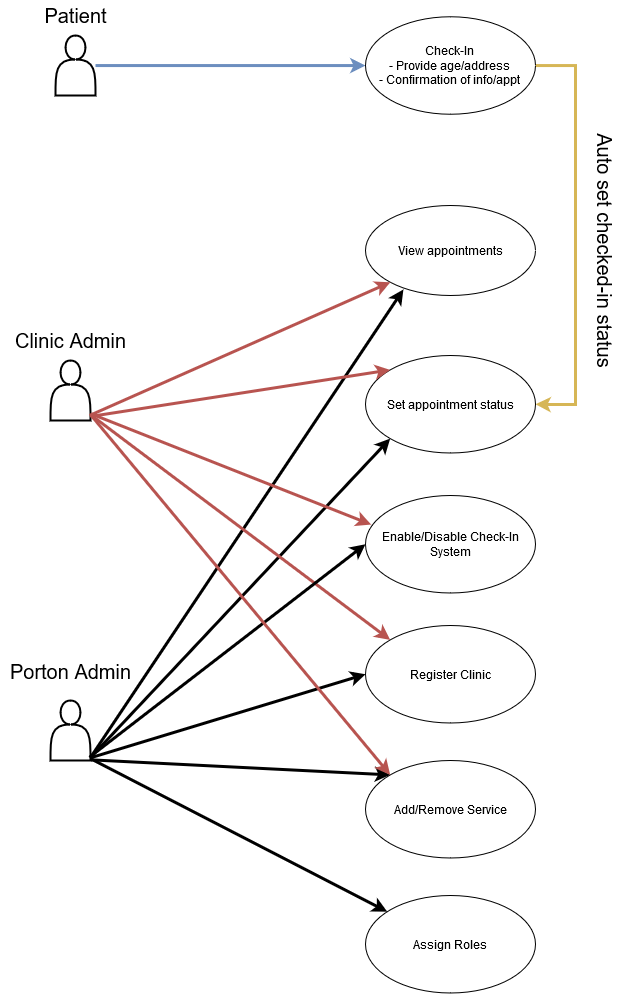

The diagram above was exported from draw.io. Its source (the exported page's mxGraphModel, read from the mxfile embedded in the PNG):
<mxGraphModel dx="1224" dy="1093" grid="1" gridSize="10" guides="1" tooltips="1" connect="1" arrows="1" fold="1" page="1" pageScale="1" pageWidth="850" pageHeight="1100" math="0" shadow="0">
  <root>
    <mxCell id="0" />
    <mxCell id="1" parent="0" />
    <mxCell id="l-VryBCnG564da9Ibi7o-1" value="" style="shape=actor;whiteSpace=wrap;html=1;strokeWidth=2;" vertex="1" parent="1">
      <mxGeometry x="105" y="425" width="40" height="60" as="geometry" />
    </mxCell>
    <mxCell id="l-VryBCnG564da9Ibi7o-13" style="edgeStyle=orthogonalEdgeStyle;rounded=0;orthogonalLoop=1;jettySize=auto;html=1;fillColor=#dae8fc;strokeColor=#6c8ebf;strokeWidth=3;" edge="1" parent="1" source="l-VryBCnG564da9Ibi7o-2" target="l-VryBCnG564da9Ibi7o-10">
      <mxGeometry relative="1" as="geometry" />
    </mxCell>
    <mxCell id="l-VryBCnG564da9Ibi7o-2" value="" style="shape=actor;whiteSpace=wrap;html=1;strokeWidth=2;" vertex="1" parent="1">
      <mxGeometry x="110" y="100" width="40" height="60" as="geometry" />
    </mxCell>
    <mxCell id="l-VryBCnG564da9Ibi7o-4" value="" style="shape=actor;whiteSpace=wrap;html=1;strokeWidth=2;" vertex="1" parent="1">
      <mxGeometry x="105" y="765" width="40" height="60" as="geometry" />
    </mxCell>
    <mxCell id="l-VryBCnG564da9Ibi7o-7" value="Clinic Admin" style="text;html=1;resizable=0;autosize=1;align=center;verticalAlign=middle;points=[];fillColor=none;strokeColor=none;rounded=0;fontSize=20;" vertex="1" parent="1">
      <mxGeometry x="60" y="390" width="130" height="30" as="geometry" />
    </mxCell>
    <mxCell id="l-VryBCnG564da9Ibi7o-8" value="Patient" style="text;html=1;resizable=0;autosize=1;align=center;verticalAlign=middle;points=[];fillColor=none;strokeColor=none;rounded=0;fontSize=20;" vertex="1" parent="1">
      <mxGeometry x="90" y="65" width="80" height="30" as="geometry" />
    </mxCell>
    <mxCell id="l-VryBCnG564da9Ibi7o-22" value="" style="edgeStyle=orthogonalEdgeStyle;rounded=0;orthogonalLoop=1;jettySize=auto;html=1;entryX=1;entryY=0.5;entryDx=0;entryDy=0;fillColor=#fff2cc;strokeColor=#d6b656;strokeWidth=3;" edge="1" parent="1" source="l-VryBCnG564da9Ibi7o-10" target="l-VryBCnG564da9Ibi7o-18">
      <mxGeometry relative="1" as="geometry">
        <mxPoint x="660" y="490" as="targetPoint" />
        <Array as="points">
          <mxPoint x="630" y="130" />
          <mxPoint x="630" y="469" />
          <mxPoint x="600" y="469" />
        </Array>
      </mxGeometry>
    </mxCell>
    <mxCell id="l-VryBCnG564da9Ibi7o-10" value="&lt;div&gt;Check-In&lt;/div&gt;&lt;div&gt;- Provide age/address&lt;/div&gt;&lt;div&gt;- Confirmation of info/appt&lt;br&gt;&lt;/div&gt;" style="ellipse;whiteSpace=wrap;html=1;align=center;" vertex="1" parent="1">
      <mxGeometry x="420" y="81.25" width="170" height="97.5" as="geometry" />
    </mxCell>
    <mxCell id="l-VryBCnG564da9Ibi7o-14" value="View appointments" style="ellipse;whiteSpace=wrap;html=1;align=center;" vertex="1" parent="1">
      <mxGeometry x="420" y="270" width="170" height="90" as="geometry" />
    </mxCell>
    <mxCell id="l-VryBCnG564da9Ibi7o-18" value="Set appointment status" style="ellipse;whiteSpace=wrap;html=1;align=center;" vertex="1" parent="1">
      <mxGeometry x="420" y="420" width="170" height="97.5" as="geometry" />
    </mxCell>
    <mxCell id="l-VryBCnG564da9Ibi7o-23" value="Register Clinic" style="ellipse;whiteSpace=wrap;html=1;align=center;" vertex="1" parent="1">
      <mxGeometry x="420" y="690" width="170" height="97.5" as="geometry" />
    </mxCell>
    <mxCell id="l-VryBCnG564da9Ibi7o-28" value="" style="endArrow=classic;html=1;exitX=1.025;exitY=0.933;exitDx=0;exitDy=0;entryX=0;entryY=1;entryDx=0;entryDy=0;exitPerimeter=0;strokeWidth=3;" edge="1" parent="1" source="l-VryBCnG564da9Ibi7o-4" target="l-VryBCnG564da9Ibi7o-18">
      <mxGeometry width="50" height="50" relative="1" as="geometry">
        <mxPoint x="400" y="560" as="sourcePoint" />
        <mxPoint x="450" y="510" as="targetPoint" />
      </mxGeometry>
    </mxCell>
    <mxCell id="l-VryBCnG564da9Ibi7o-29" value="" style="endArrow=classic;html=1;exitX=1;exitY=0.95;exitDx=0;exitDy=0;exitPerimeter=0;entryX=0.223;entryY=0.933;entryDx=0;entryDy=0;entryPerimeter=0;strokeWidth=3;" edge="1" parent="1" source="l-VryBCnG564da9Ibi7o-4" target="l-VryBCnG564da9Ibi7o-14">
      <mxGeometry width="50" height="50" relative="1" as="geometry">
        <mxPoint x="400" y="560" as="sourcePoint" />
        <mxPoint x="450" y="510" as="targetPoint" />
      </mxGeometry>
    </mxCell>
    <mxCell id="l-VryBCnG564da9Ibi7o-30" value="" style="endArrow=classic;html=1;entryX=0;entryY=0;entryDx=0;entryDy=0;fillColor=#f8cecc;strokeColor=#b85450;strokeWidth=3;exitX=1.009;exitY=0.907;exitDx=0;exitDy=0;exitPerimeter=0;" edge="1" parent="1" source="l-VryBCnG564da9Ibi7o-1" target="l-VryBCnG564da9Ibi7o-23">
      <mxGeometry width="50" height="50" relative="1" as="geometry">
        <mxPoint x="400" y="560" as="sourcePoint" />
        <mxPoint x="450" y="510" as="targetPoint" />
      </mxGeometry>
    </mxCell>
    <mxCell id="l-VryBCnG564da9Ibi7o-31" value="" style="endArrow=classic;html=1;entryX=0;entryY=1;entryDx=0;entryDy=0;fillColor=#f8cecc;strokeColor=#b85450;strokeWidth=3;exitX=0.975;exitY=0.917;exitDx=0;exitDy=0;exitPerimeter=0;" edge="1" parent="1" source="l-VryBCnG564da9Ibi7o-1" target="l-VryBCnG564da9Ibi7o-14">
      <mxGeometry width="50" height="50" relative="1" as="geometry">
        <mxPoint x="150" y="440" as="sourcePoint" />
        <mxPoint x="364.64466094067257" y="611.6312626584707" as="targetPoint" />
      </mxGeometry>
    </mxCell>
    <mxCell id="l-VryBCnG564da9Ibi7o-32" value="" style="endArrow=classic;html=1;entryX=0;entryY=0;entryDx=0;entryDy=0;fillColor=#f8cecc;strokeColor=#b85450;strokeWidth=3;exitX=1;exitY=0.933;exitDx=0;exitDy=0;exitPerimeter=0;" edge="1" parent="1" source="l-VryBCnG564da9Ibi7o-1" target="l-VryBCnG564da9Ibi7o-18">
      <mxGeometry width="50" height="50" relative="1" as="geometry">
        <mxPoint x="287.68" y="409.9951851148177" as="sourcePoint" />
        <mxPoint x="492.3246609406726" y="651.6312626584707" as="targetPoint" />
      </mxGeometry>
    </mxCell>
    <mxCell id="l-VryBCnG564da9Ibi7o-36" value="" style="endArrow=classic;html=1;strokeWidth=3;fontSize=20;exitX=1.025;exitY=0.95;exitDx=0;exitDy=0;exitPerimeter=0;entryX=0;entryY=0.5;entryDx=0;entryDy=0;" edge="1" parent="1" source="l-VryBCnG564da9Ibi7o-4" target="l-VryBCnG564da9Ibi7o-23">
      <mxGeometry width="50" height="50" relative="1" as="geometry">
        <mxPoint x="400" y="470" as="sourcePoint" />
        <mxPoint x="450" y="420" as="targetPoint" />
      </mxGeometry>
    </mxCell>
    <mxCell id="l-VryBCnG564da9Ibi7o-37" value="Auto set checked-in status" style="text;html=1;resizable=0;autosize=1;align=center;verticalAlign=middle;points=[];fillColor=none;strokeColor=none;rounded=0;fontSize=20;rotation=90;" vertex="1" parent="1">
      <mxGeometry x="535" y="300" width="250" height="30" as="geometry" />
    </mxCell>
    <mxCell id="l-VryBCnG564da9Ibi7o-39" value="&lt;div&gt;Enable/Disable Check-In System&lt;/div&gt;" style="ellipse;whiteSpace=wrap;html=1;align=center;strokeWidth=1;fontSize=12;" vertex="1" parent="1">
      <mxGeometry x="420" y="560" width="170" height="97.5" as="geometry" />
    </mxCell>
    <mxCell id="l-VryBCnG564da9Ibi7o-40" value="" style="endArrow=classic;html=1;strokeWidth=3;fontSize=12;exitX=1.006;exitY=0.887;exitDx=0;exitDy=0;exitPerimeter=0;entryX=0.033;entryY=0.298;entryDx=0;entryDy=0;entryPerimeter=0;fillColor=#f8cecc;strokeColor=#b85450;" edge="1" parent="1" source="l-VryBCnG564da9Ibi7o-1" target="l-VryBCnG564da9Ibi7o-39">
      <mxGeometry width="50" height="50" relative="1" as="geometry">
        <mxPoint x="260" y="480" as="sourcePoint" />
        <mxPoint x="310" y="430" as="targetPoint" />
      </mxGeometry>
    </mxCell>
    <mxCell id="l-VryBCnG564da9Ibi7o-41" value="" style="endArrow=classic;html=1;strokeWidth=3;fontSize=12;exitX=0.971;exitY=0.947;exitDx=0;exitDy=0;exitPerimeter=0;entryX=0;entryY=0.5;entryDx=0;entryDy=0;" edge="1" parent="1" source="l-VryBCnG564da9Ibi7o-4" target="l-VryBCnG564da9Ibi7o-39">
      <mxGeometry width="50" height="50" relative="1" as="geometry">
        <mxPoint x="490" y="450" as="sourcePoint" />
        <mxPoint x="540" y="400" as="targetPoint" />
      </mxGeometry>
    </mxCell>
    <mxCell id="l-VryBCnG564da9Ibi7o-43" value="&lt;div&gt;Assign Roles&lt;/div&gt;" style="ellipse;whiteSpace=wrap;html=1;align=center;strokeWidth=1;fontSize=12;" vertex="1" parent="1">
      <mxGeometry x="420" y="960" width="170" height="97.5" as="geometry" />
    </mxCell>
    <mxCell id="l-VryBCnG564da9Ibi7o-44" value="Add/Remove Service" style="ellipse;whiteSpace=wrap;html=1;align=center;strokeWidth=1;fontSize=12;" vertex="1" parent="1">
      <mxGeometry x="420" y="825" width="170" height="97.5" as="geometry" />
    </mxCell>
    <mxCell id="l-VryBCnG564da9Ibi7o-45" value="" style="endArrow=classic;html=1;strokeWidth=3;fontSize=12;exitX=1.003;exitY=0.97;exitDx=0;exitDy=0;exitPerimeter=0;" edge="1" parent="1" source="l-VryBCnG564da9Ibi7o-4" target="l-VryBCnG564da9Ibi7o-43">
      <mxGeometry width="50" height="50" relative="1" as="geometry">
        <mxPoint x="320" y="730" as="sourcePoint" />
        <mxPoint x="370" y="680" as="targetPoint" />
      </mxGeometry>
    </mxCell>
    <mxCell id="l-VryBCnG564da9Ibi7o-46" value="" style="endArrow=classic;html=1;strokeWidth=3;fontSize=12;exitX=1.003;exitY=0.989;exitDx=0;exitDy=0;exitPerimeter=0;entryX=0;entryY=0;entryDx=0;entryDy=0;" edge="1" parent="1" source="l-VryBCnG564da9Ibi7o-4" target="l-VryBCnG564da9Ibi7o-44">
      <mxGeometry width="50" height="50" relative="1" as="geometry">
        <mxPoint x="320" y="730" as="sourcePoint" />
        <mxPoint x="370" y="680" as="targetPoint" />
      </mxGeometry>
    </mxCell>
    <mxCell id="l-VryBCnG564da9Ibi7o-48" value="" style="endArrow=classic;html=1;entryX=0;entryY=0;entryDx=0;entryDy=0;fillColor=#f8cecc;strokeColor=#b85450;strokeWidth=3;exitX=1.014;exitY=0.913;exitDx=0;exitDy=0;exitPerimeter=0;" edge="1" parent="1" source="l-VryBCnG564da9Ibi7o-1" target="l-VryBCnG564da9Ibi7o-44">
      <mxGeometry width="50" height="50" relative="1" as="geometry">
        <mxPoint x="105.59999999999977" y="450.0038710862758" as="sourcePoint" />
        <mxPoint x="310.00333604953664" y="714.5413510818229" as="targetPoint" />
      </mxGeometry>
    </mxCell>
    <mxCell id="l-VryBCnG564da9Ibi7o-49" value="&lt;div style=&quot;font-size: 20px;&quot;&gt;Porton Admin&lt;/div&gt;" style="text;html=1;align=center;verticalAlign=middle;resizable=0;points=[];autosize=1;fontSize=20;" vertex="1" parent="1">
      <mxGeometry x="55" y="721.25" width="140" height="30" as="geometry" />
    </mxCell>
  </root>
</mxGraphModel>